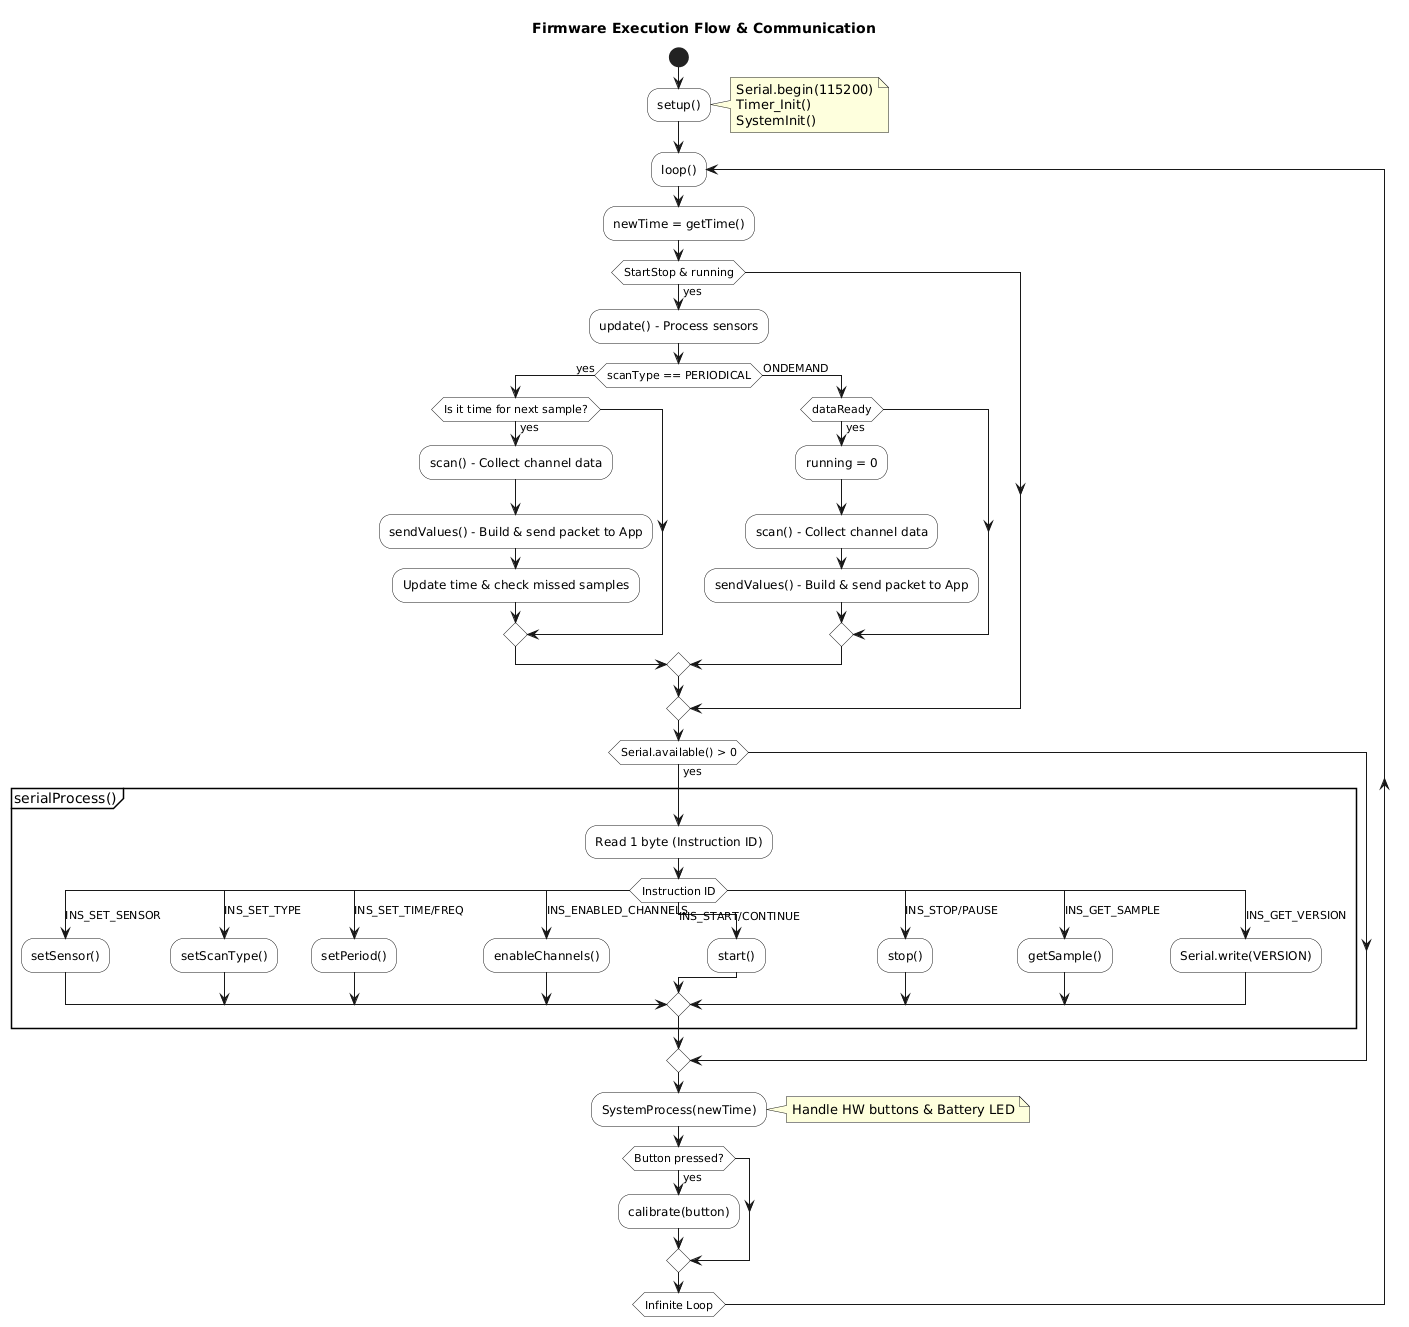

The diagram above was rendered by PlantUML. Its source (embedded in the PNG):
@startuml
skinparam componentStyle rectangle
skinparam noteBackgroundColor #FEFFDD
skinparam activityBackgroundColor #FFFFFF

title Firmware Execution Flow & Communication

start

:setup();
note right: Serial.begin(115200)\nTimer_Init()\nSystemInit()

repeat :loop();
  :newTime = getTime();
  
  if (StartStop & running) then (yes)
    :update() - Process sensors;
    if (scanType == PERIODICAL) then (yes)
      if (Is it time for next sample?) then (yes)
        :scan() - Collect channel data;
        :sendValues() - Build & send packet to App;
        :Update time & check missed samples;
      endif
    else (ONDEMAND)
      if (dataReady) then (yes)
        :running = 0;
        :scan() - Collect channel data;
        :sendValues() - Build & send packet to App;
      endif
    endif
  endif
  
  if (Serial.available() > 0) then (yes)
    partition "serialProcess()" {
      :Read 1 byte (Instruction ID);
      switch (Instruction ID)
        case (INS_SET_SENSOR)
          :setSensor();
        case (INS_SET_TYPE)
          :setScanType();
        case (INS_SET_TIME/FREQ)
          :setPeriod();
        case (INS_ENABLED_CHANNELS)
          :enableChannels();
        case (INS_START/CONTINUE)
          :start();
        case (INS_STOP/PAUSE)
          :stop();
        case (INS_GET_SAMPLE)
          :getSample();
        case (INS_GET_VERSION)
          :Serial.write(VERSION);
      endswitch
    }
  endif
  
  :SystemProcess(newTime);
  note right: Handle HW buttons & Battery LED
  
  if (Button pressed?) then (yes)
    :calibrate(button);
  endif
  
repeat while (Infinite Loop)
@enduml